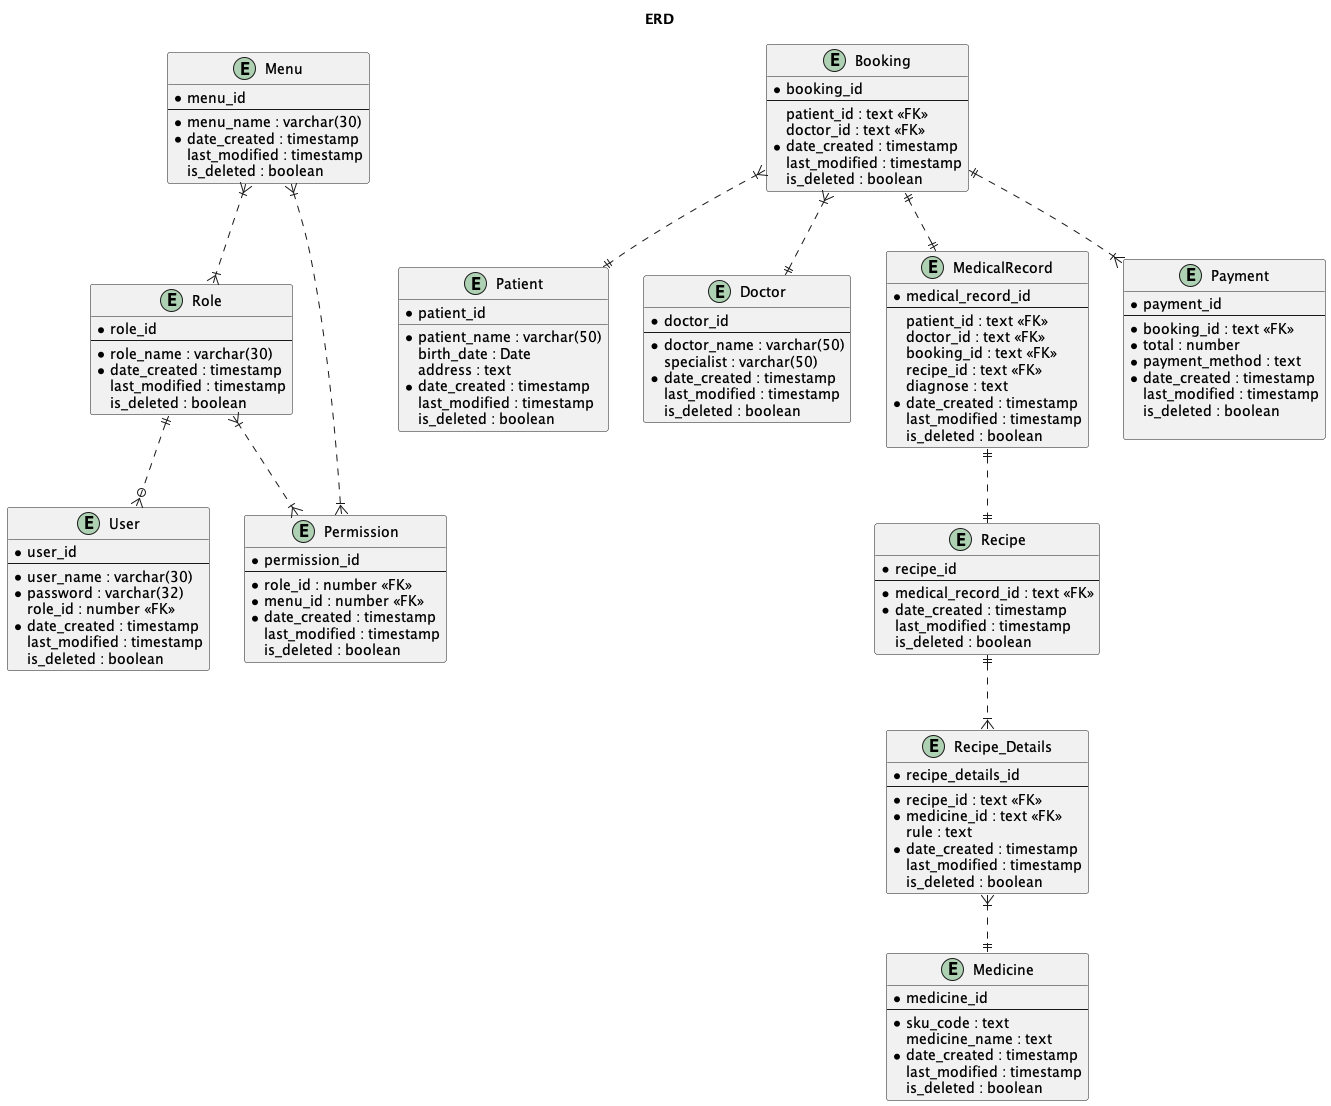

The diagram above was rendered by PlantUML. Its source (embedded in the PNG):
@startuml entity_relationship_diagram

title ERD

entity User{
    * user_id
    --
    * user_name : varchar(30)
    * password : varchar(32)
      role_id : number <<FK>>
    * date_created : timestamp
      last_modified : timestamp
      is_deleted : boolean
}

entity Role{
    * role_id
    --
    * role_name : varchar(30)
    * date_created : timestamp
      last_modified : timestamp
      is_deleted : boolean 
}

entity Menu{
    * menu_id
    --
    * menu_name : varchar(30)
    * date_created : timestamp
      last_modified : timestamp
      is_deleted : boolean 
}

entity Permission {
    * permission_id
    --
    * role_id : number <<FK>>
    * menu_id : number <<FK>>
    * date_created : timestamp
      last_modified : timestamp
      is_deleted : boolean 
}

entity Patient {
    * patient_id
    __
    * patient_name : varchar(50)
      birth_date : Date
      address : text
    * date_created : timestamp
      last_modified : timestamp
      is_deleted : boolean 
}

entity Doctor {
    * doctor_id
    --
    * doctor_name : varchar(50)
      specialist : varchar(50)
    * date_created : timestamp
      last_modified : timestamp
      is_deleted : boolean  
}

entity Booking {
    * booking_id
    --
    patient_id : text <<FK>>
    doctor_id : text <<FK>>
    * date_created : timestamp
      last_modified : timestamp
      is_deleted : boolean 
}

entity MedicalRecord {
    * medical_record_id
    --
      patient_id : text <<FK>>
      doctor_id : text <<FK>>
      booking_id : text <<FK>>
      recipe_id : text <<FK>>
      diagnose : text
    * date_created : timestamp
      last_modified : timestamp
      is_deleted : boolean 
}

entity Medicine {
    * medicine_id
    --
    * sku_code : text
      medicine_name : text
    * date_created : timestamp
      last_modified : timestamp
      is_deleted : boolean  
}

entity Recipe {
    * recipe_id
    --
    * medical_record_id : text <<FK>>
    * date_created : timestamp
      last_modified : timestamp
      is_deleted : boolean  
}

entity Recipe_Details {
    * recipe_details_id
    --
    * recipe_id : text <<FK>>
    * medicine_id : text <<FK>>
      rule : text
    * date_created : timestamp
      last_modified : timestamp
      is_deleted : boolean  
}

entity Payment {
    * payment_id
    --
    * booking_id : text <<FK>>
    * total : number
    * payment_method : text
    * date_created : timestamp
      last_modified : timestamp
      is_deleted : boolean  

}

Role ||..o{ User

Menu }|..|{ Role
Role }|..|{ Permission
Menu }|..|{ Permission

Booking }|..|| Patient
Booking }|..|| Doctor
Booking ||..|| MedicalRecord
MedicalRecord ||..|| Recipe

Recipe ||..|{ Recipe_Details
Recipe_Details }|..|| Medicine

Booking ||..|{ Payment
@enduml